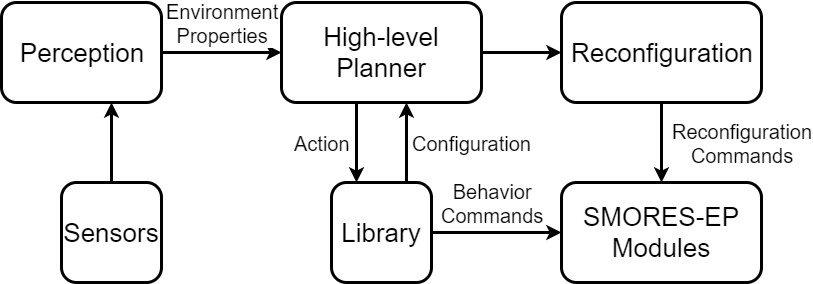

The diagram above was exported from draw.io. Its source (the exported page's mxGraphModel, read from the mxfile embedded in the PNG):
<mxGraphModel dx="1426" dy="816" grid="1" gridSize="10" guides="1" tooltips="1" connect="1" arrows="1" fold="1" page="1" pageScale="1" pageWidth="1169" pageHeight="826" background="#ffffff" math="0" shadow="0">
  <root>
    <mxCell id="0" />
    <mxCell id="1" parent="0" />
    <mxCell id="2" style="edgeStyle=elbowEdgeStyle;html=1;startArrow=none;startFill=0;endArrow=classic;endFill=1;jettySize=auto;orthogonalLoop=1;strokeWidth=3;fontSize=20;" edge="1" source="3" target="6" parent="1">
      <mxGeometry x="200" y="270" as="geometry" />
    </mxCell>
    <mxCell id="3" value="Sensors" style="rounded=1;whiteSpace=wrap;html=1;strokeWidth=3;fontSize=26;" vertex="1" parent="1">
      <mxGeometry x="300" y="400" width="100" height="100" as="geometry" />
    </mxCell>
    <mxCell id="4" style="edgeStyle=elbowEdgeStyle;html=1;startArrow=none;startFill=0;endArrow=classic;endFill=1;jettySize=auto;orthogonalLoop=1;strokeWidth=3;fontSize=26;" edge="1" source="6" target="13" parent="1">
      <mxGeometry x="440" y="270" as="geometry" />
    </mxCell>
    <mxCell id="5" value="Environment&lt;div&gt;Properties&lt;/div&gt;" style="text;html=1;resizable=0;points=[];align=center;verticalAlign=middle;labelBackgroundColor=#ffffff;fontSize=20;" vertex="1" connectable="0" parent="4">
      <mxGeometry relative="1" as="geometry">
        <mxPoint y="-30" as="offset" />
      </mxGeometry>
    </mxCell>
    <mxCell id="6" value="Perception" style="rounded=1;whiteSpace=wrap;html=1;strokeWidth=3;fontSize=26;" vertex="1" parent="1">
      <mxGeometry x="240" y="220" width="160" height="100" as="geometry" />
    </mxCell>
    <mxCell id="7" style="edgeStyle=elbowEdgeStyle;html=1;exitX=0.5;exitY=1;startArrow=none;startFill=0;endArrow=classic;endFill=1;jettySize=auto;orthogonalLoop=1;strokeWidth=3;fontSize=20;" edge="1" source="9" target="14" parent="1">
      <mxGeometry x="900" y="320" as="geometry" />
    </mxCell>
    <mxCell id="8" value="Reconfiguration&lt;div&gt;Commands&lt;/div&gt;" style="text;html=1;resizable=0;points=[];align=center;verticalAlign=middle;labelBackgroundColor=#ffffff;fontSize=20;" vertex="1" connectable="0" parent="7">
      <mxGeometry x="0.05" y="7" relative="1" as="geometry">
        <mxPoint x="73" y="-2" as="offset" />
      </mxGeometry>
    </mxCell>
    <mxCell id="9" value="Reconfiguration" style="rounded=1;whiteSpace=wrap;html=1;strokeWidth=3;fontSize=26;" vertex="1" parent="1">
      <mxGeometry x="800" y="220" width="200" height="100" as="geometry" />
    </mxCell>
    <mxCell id="10" style="edgeStyle=elbowEdgeStyle;html=1;entryX=0.25;entryY=0;startArrow=none;startFill=0;endArrow=classic;endFill=1;jettySize=auto;orthogonalLoop=1;strokeWidth=3;fontSize=20;" edge="1" source="13" target="19" parent="1">
      <mxGeometry x="595" y="320" as="geometry" />
    </mxCell>
    <mxCell id="11" value="Action" style="text;html=1;resizable=0;points=[];align=center;verticalAlign=middle;labelBackgroundColor=#ffffff;fontSize=20;" vertex="1" connectable="0" parent="10">
      <mxGeometry y="-9" relative="1" as="geometry">
        <mxPoint x="-26" as="offset" />
      </mxGeometry>
    </mxCell>
    <mxCell id="12" style="edgeStyle=elbowEdgeStyle;html=1;entryX=0;entryY=0.5;startArrow=none;startFill=0;endArrow=classic;endFill=1;jettySize=auto;orthogonalLoop=1;strokeWidth=3;fontSize=20;" edge="1" source="13" target="9" parent="1">
      <mxGeometry x="720" y="270" as="geometry" />
    </mxCell>
    <mxCell id="13" value="High-level Planner" style="rounded=1;whiteSpace=wrap;html=1;strokeWidth=3;fontSize=26;" vertex="1" parent="1">
      <mxGeometry x="520" y="220" width="200" height="100" as="geometry" />
    </mxCell>
    <mxCell id="14" value="SMORES-EP Modules" style="rounded=1;whiteSpace=wrap;html=1;strokeWidth=3;fontSize=26;" vertex="1" parent="1">
      <mxGeometry x="800" y="400" width="200" height="100" as="geometry" />
    </mxCell>
    <mxCell id="15" style="edgeStyle=elbowEdgeStyle;html=1;exitX=0.75;exitY=0;startArrow=none;startFill=0;endArrow=classic;endFill=1;jettySize=auto;orthogonalLoop=1;strokeWidth=3;fontSize=20;" edge="1" source="19" target="13" parent="1">
      <mxGeometry x="645" y="320" as="geometry" />
    </mxCell>
    <mxCell id="16" value="Configuration" style="text;html=1;resizable=0;points=[];align=center;verticalAlign=middle;labelBackgroundColor=#ffffff;fontSize=20;" vertex="1" connectable="0" parent="15">
      <mxGeometry y="-6" relative="1" as="geometry">
        <mxPoint x="59" as="offset" />
      </mxGeometry>
    </mxCell>
    <mxCell id="17" style="edgeStyle=elbowEdgeStyle;html=1;exitX=1;exitY=0.5;startArrow=none;startFill=0;endArrow=classic;endFill=1;jettySize=auto;orthogonalLoop=1;strokeWidth=3;fontSize=20;" edge="1" source="19" target="14" parent="1">
      <mxGeometry x="670" y="450" as="geometry" />
    </mxCell>
    <mxCell id="18" value="Behavior&lt;div&gt;Commands&lt;/div&gt;" style="text;html=1;resizable=0;points=[];align=center;verticalAlign=middle;labelBackgroundColor=#ffffff;fontSize=20;" vertex="1" connectable="0" parent="17">
      <mxGeometry y="21" relative="1" as="geometry">
        <mxPoint x="-5" y="-9" as="offset" />
      </mxGeometry>
    </mxCell>
    <mxCell id="19" value="Library" style="rounded=1;whiteSpace=wrap;html=1;strokeWidth=3;fontSize=26;" vertex="1" parent="1">
      <mxGeometry x="570" y="400" width="100" height="100" as="geometry" />
    </mxCell>
  </root>
</mxGraphModel>